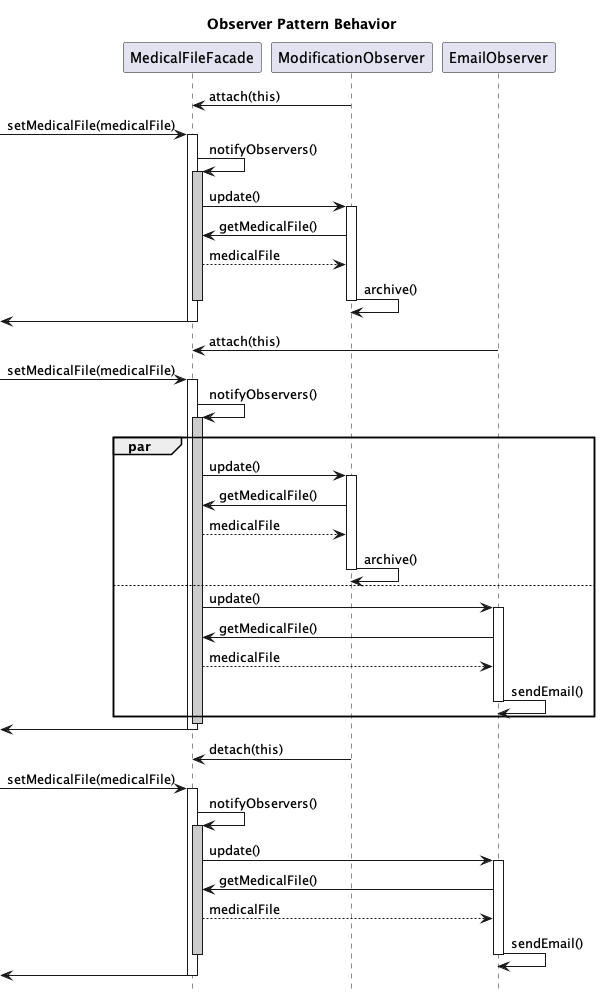

The diagram above was rendered by PlantUML. Its source (embedded in the PNG):
@startuml

hide footbox
title Observer Pattern Behavior

participant "MedicalFileFacade" as CS
participant "ModificationObserver" as O1
participant "EmailObserver" as O2

O1 -> CS: attach(this)

[-> CS: setMedicalFile(medicalFile)
activate CS
CS -> CS: notifyObservers()
activate CS  #CCCCCC
CS -> O1: update()
activate O1
O1 -> CS: getMedicalFile()
CS --> O1: medicalFile
O1 -> O1: archive()
deactivate O1
deactivate CS
[<- CS
deactivate CS

O2 -> CS: attach(this)

[-> CS: setMedicalFile(medicalFile)
activate CS
CS -> CS: notifyObservers()
activate CS  #CCCCCC
par
  CS -> O1: update()
  activate O1
    O1 -> CS: getMedicalFile()
    CS --> O1: medicalFile
    O1 -> O1: archive()
  deactivate O1
else
  CS -> O2: update()
  activate O2
    O2 -> CS: getMedicalFile()
    CS --> O2: medicalFile
    O2 -> O2: sendEmail()
  deactivate O2
end
deactivate CS
[<- CS
deactivate CS

O1 -> CS: detach(this)

[-> CS: setMedicalFile(medicalFile)
activate CS
CS -> CS: notifyObservers()
activate CS  #CCCCCC
CS -> O2: update()
activate O2
O2 -> CS: getMedicalFile()
CS --> O2: medicalFile
O2 -> O2: sendEmail()
deactivate O2
deactivate CS
[<- CS
deactivate CS



@enduml